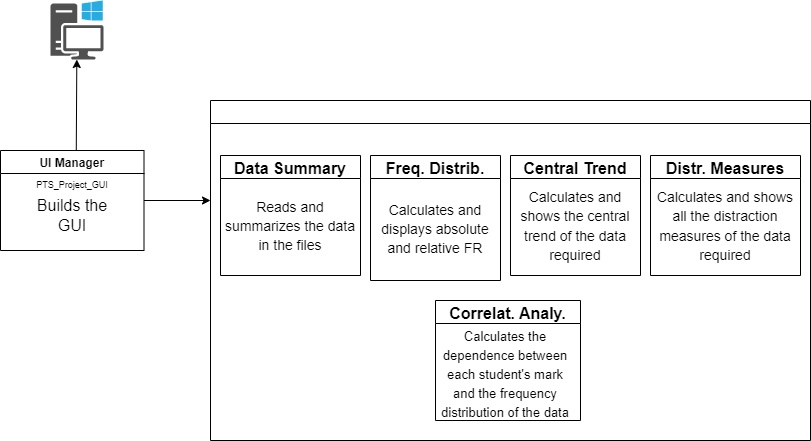

The diagram above was exported from draw.io. Its source (the exported page's mxGraphModel, read from the mxfile embedded in the PNG):
<mxGraphModel dx="1185" dy="662" grid="1" gridSize="10" guides="1" tooltips="1" connect="1" arrows="1" fold="1" page="1" pageScale="1" pageWidth="850" pageHeight="1100" math="0" shadow="0">
  <root>
    <mxCell id="0" />
    <mxCell id="1" parent="0" />
    <mxCell id="ztbgHkv_8DlBdifJ3-TJ-1" value="" style="sketch=0;pointerEvents=1;shadow=0;dashed=0;html=1;strokeColor=none;fillColor=#505050;labelPosition=center;verticalLabelPosition=bottom;verticalAlign=top;outlineConnect=0;align=center;shape=mxgraph.office.devices.workstation_pc;" vertex="1" parent="1">
      <mxGeometry x="70" y="80" width="53" height="59" as="geometry" />
    </mxCell>
    <mxCell id="ztbgHkv_8DlBdifJ3-TJ-2" value="" style="endArrow=classic;html=1;rounded=0;exitX=0.528;exitY=-0.004;exitDx=0;exitDy=0;exitPerimeter=0;" edge="1" parent="1" source="ztbgHkv_8DlBdifJ3-TJ-8" target="ztbgHkv_8DlBdifJ3-TJ-1">
      <mxGeometry width="50" height="50" relative="1" as="geometry">
        <mxPoint x="92" y="230" as="sourcePoint" />
        <mxPoint x="97" y="250" as="targetPoint" />
      </mxGeometry>
    </mxCell>
    <mxCell id="ztbgHkv_8DlBdifJ3-TJ-8" value="UI Manager" style="swimlane;" vertex="1" parent="1">
      <mxGeometry x="20" y="230" width="143.5" height="100" as="geometry" />
    </mxCell>
    <mxCell id="ztbgHkv_8DlBdifJ3-TJ-9" value="PTS_Project_GUI" style="text;html=1;strokeColor=none;fillColor=none;align=center;verticalAlign=middle;whiteSpace=wrap;rounded=0;fontSize=9;" vertex="1" parent="ztbgHkv_8DlBdifJ3-TJ-8">
      <mxGeometry x="61.75" y="30" width="20" height="10" as="geometry" />
    </mxCell>
    <mxCell id="ztbgHkv_8DlBdifJ3-TJ-10" value="Builds the GUI" style="text;html=1;strokeColor=none;fillColor=none;align=center;verticalAlign=middle;whiteSpace=wrap;rounded=0;fontSize=16;" vertex="1" parent="ztbgHkv_8DlBdifJ3-TJ-8">
      <mxGeometry x="21.75" y="40" width="100" height="50" as="geometry" />
    </mxCell>
    <mxCell id="ztbgHkv_8DlBdifJ3-TJ-12" value="" style="swimlane;fontSize=16;" vertex="1" parent="1">
      <mxGeometry x="230" y="180" width="600" height="340" as="geometry" />
    </mxCell>
    <mxCell id="ztbgHkv_8DlBdifJ3-TJ-18" value="Data Summary" style="swimlane;fontSize=16;" vertex="1" parent="ztbgHkv_8DlBdifJ3-TJ-12">
      <mxGeometry x="10" y="55" width="140" height="120" as="geometry" />
    </mxCell>
    <mxCell id="ztbgHkv_8DlBdifJ3-TJ-23" value="&lt;font style=&quot;font-size: 14px;&quot;&gt;Reads and summarizes the data in the files&lt;/font&gt;" style="text;html=1;strokeColor=none;fillColor=none;align=center;verticalAlign=middle;whiteSpace=wrap;rounded=0;fontSize=16;" vertex="1" parent="ztbgHkv_8DlBdifJ3-TJ-18">
      <mxGeometry y="20" width="140" height="100" as="geometry" />
    </mxCell>
    <mxCell id="ztbgHkv_8DlBdifJ3-TJ-19" value="Freq. Distrib." style="swimlane;fontSize=16;" vertex="1" parent="ztbgHkv_8DlBdifJ3-TJ-12">
      <mxGeometry x="160" y="55" width="130" height="125" as="geometry" />
    </mxCell>
    <mxCell id="ztbgHkv_8DlBdifJ3-TJ-24" value="&lt;font style=&quot;font-size: 14px;&quot;&gt;Calculates and displays absolute and relative FR&lt;/font&gt;" style="text;html=1;strokeColor=none;fillColor=none;align=center;verticalAlign=middle;whiteSpace=wrap;rounded=0;fontSize=16;" vertex="1" parent="ztbgHkv_8DlBdifJ3-TJ-19">
      <mxGeometry y="25" width="130" height="95" as="geometry" />
    </mxCell>
    <mxCell id="ztbgHkv_8DlBdifJ3-TJ-20" value="Central Trend" style="swimlane;fontSize=16;" vertex="1" parent="ztbgHkv_8DlBdifJ3-TJ-12">
      <mxGeometry x="300" y="55" width="130" height="120" as="geometry" />
    </mxCell>
    <mxCell id="ztbgHkv_8DlBdifJ3-TJ-25" value="&lt;font style=&quot;font-size: 14px;&quot;&gt;Calculates and shows the central trend of the data required&lt;/font&gt;" style="text;html=1;strokeColor=none;fillColor=none;align=center;verticalAlign=middle;whiteSpace=wrap;rounded=0;fontSize=16;" vertex="1" parent="ztbgHkv_8DlBdifJ3-TJ-20">
      <mxGeometry y="22.5" width="130" height="95" as="geometry" />
    </mxCell>
    <mxCell id="ztbgHkv_8DlBdifJ3-TJ-21" value="Distr. Measures" style="swimlane;fontSize=16;" vertex="1" parent="ztbgHkv_8DlBdifJ3-TJ-12">
      <mxGeometry x="440" y="55" width="150" height="120" as="geometry" />
    </mxCell>
    <mxCell id="ztbgHkv_8DlBdifJ3-TJ-26" value="&lt;font style=&quot;font-size: 14px;&quot;&gt;Calculates and shows all the distraction measures of the data required&lt;/font&gt;" style="text;html=1;strokeColor=none;fillColor=none;align=center;verticalAlign=middle;whiteSpace=wrap;rounded=0;fontSize=16;" vertex="1" parent="ztbgHkv_8DlBdifJ3-TJ-21">
      <mxGeometry y="20" width="150" height="100" as="geometry" />
    </mxCell>
    <mxCell id="ztbgHkv_8DlBdifJ3-TJ-22" value="Correlat. Analy." style="swimlane;fontSize=16;" vertex="1" parent="ztbgHkv_8DlBdifJ3-TJ-12">
      <mxGeometry x="225" y="200" width="145" height="120" as="geometry" />
    </mxCell>
    <mxCell id="ztbgHkv_8DlBdifJ3-TJ-28" value="&lt;font style=&quot;font-size: 13px;&quot;&gt;Calculates the dependence between each student's mark and the frequency distribution of the data&lt;/font&gt;" style="text;html=1;strokeColor=none;fillColor=none;align=center;verticalAlign=middle;whiteSpace=wrap;rounded=0;fontSize=16;" vertex="1" parent="ztbgHkv_8DlBdifJ3-TJ-22">
      <mxGeometry y="25" width="140" height="95" as="geometry" />
    </mxCell>
    <mxCell id="ztbgHkv_8DlBdifJ3-TJ-16" value="" style="endArrow=classic;html=1;rounded=0;fontSize=16;exitX=1;exitY=0.5;exitDx=0;exitDy=0;" edge="1" parent="1" source="ztbgHkv_8DlBdifJ3-TJ-8">
      <mxGeometry width="50" height="50" relative="1" as="geometry">
        <mxPoint x="350" y="320" as="sourcePoint" />
        <mxPoint x="230" y="280" as="targetPoint" />
      </mxGeometry>
    </mxCell>
  </root>
</mxGraphModel>